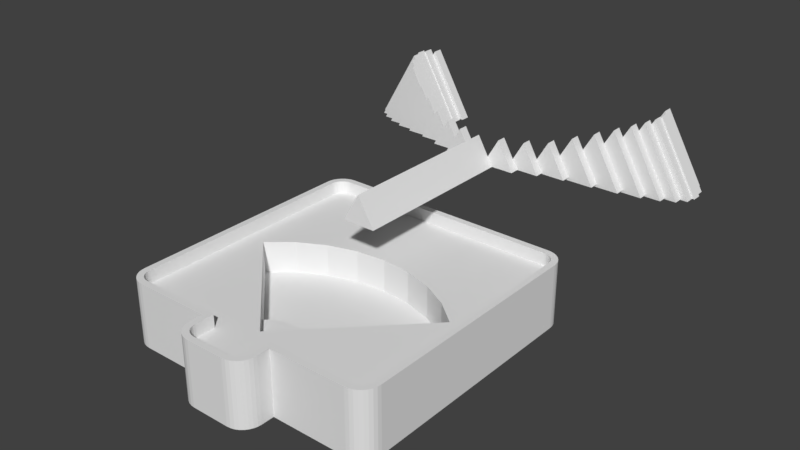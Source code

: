 # Source: Scale-body.blend  (saved by Blender 2.77.0; exported with 4.5.12 LTS)
import bpy
from mathutils import Matrix  # noqa: F401  (used for matrix-valued properties, if any)

bpy.ops.wm.read_factory_settings(use_empty=True)
scene = bpy.context.scene
scene.name = 'Scene'

# ---- collections
col_collection_1 = bpy.data.collections.new('Collection 1'); scene.collection.children.link(col_collection_1)

# ---- world
world_world = bpy.data.worlds.new('World'); scene.world = world_world
world_world.color = (0.05088, 0.05088, 0.05088)
world_world.use_sun_shadow = False
world_world.sun_shadow_jitter_overblur = 0.0
world_world.cycles.sampling_method = 'MANUAL'

# ---- meshes
me_scale_neck = bpy.data.meshes.new('Scale-Neck')
me_scale_neck.from_pydata([(1.399, -5.012, 5.363), (0.5625, -4.263, 5.363), (1.399, -4.263, 5.363), (-1.193, -5.012, 5.363), (-1.193, -4.263, 5.363), (0.1027, -5.012, 7.608), (0.9807, -4.263, 6.087), (0.1027, -4.263, 7.608), (-1.193, -4.263, 5.363), (-0.7752, -4.263, 6.087), (-0.3571, -4.263, 5.363), (-1.653, -4.263, 7.608), (-2.949, -4.263, 5.363), (1.859, -4.263, 7.608), (3.155, -4.263, 5.363), (0.5625, -4.263, 5.363), (2.275, -3.515, 5.363), (3.155, -3.515, 5.363), (0.5625, -3.515, 5.363), (2.715, -3.515, 6.125), (1.859, -3.515, 7.608), (3.571, -3.515, 7.608), (4.868, -3.515, 5.363), (2.275, -3.515, 5.363), (-0.3571, -3.515, 5.363), (-2.949, -3.515, 5.363), (-1.653, -3.515, 7.608), (-2.949, -3.515, 5.363), (-2.51, -3.515, 6.125), (-2.07, -3.515, 5.363), (-3.366, -3.515, 7.608), (-4.662, -3.515, 5.363), (3.786, -2.767, 5.363), (4.868, -2.767, 5.363), (2.275, -2.767, 5.363), (4.327, -2.767, 6.3), (3.571, -2.767, 7.608), (5.199, -2.767, 7.81), (3.728, -2.767, 5.262), (6.67, -2.767, 5.262), (-2.07, -2.767, 5.363), (-3.58, -2.767, 5.363), (-4.662, -2.767, 5.363), (-3.366, -2.767, 7.608), (-4.121, -2.767, 6.3), (-4.993, -2.767, 7.81), (-6.464, -2.767, 5.262), (-3.522, -2.767, 5.262), (4.94, -2.018, 5.262), (6.67, -2.018, 5.262), (3.728, -2.018, 5.262), (5.805, -2.018, 6.76), (5.199, -2.018, 7.81), (4.796, -2.018, 5.012), (6.701, -2.018, 8.311), (8.605, -2.018, 5.012), (-4.735, -2.018, 5.262), (-3.522, -2.018, 5.262), (-6.464, -2.018, 5.262), (-4.993, -2.018, 7.81), (-5.6, -2.018, 6.76), (-6.495, -2.018, 8.311), (-8.4, -2.018, 5.012), (-4.59, -2.018, 5.012), (5.878, -1.27, 5.012), (8.605, -1.27, 5.012), (4.796, -1.27, 5.012), (7.241, -1.27, 7.374), (6.701, -1.27, 8.311), (5.749, -1.27, 4.789), (8.04, -1.27, 8.757), (10.33, -1.27, 4.789), (-5.672, -1.27, 5.012), (-4.59, -1.27, 5.012), (-8.4, -1.27, 5.012), (-6.495, -1.27, 8.311), (-7.036, -1.27, 7.374), (-7.834, -1.27, 8.757), (-10.13, -1.27, 4.789), (-5.543, -1.27, 4.789), (6.672, -0.5218, 4.789), (10.33, -0.5218, 4.789), (5.749, -0.5218, 4.789), (8.502, -0.5218, 7.957), (8.04, -0.5218, 8.757), (6.562, -0.5218, 4.598), (9.184, -0.5218, 9.138), (11.81, -0.5218, 4.598), (-6.467, -0.5218, 4.789), (-5.543, -0.5218, 4.789), (-10.13, -0.5218, 4.789), (-7.834, -0.5218, 8.757), (-8.296, -0.5218, 7.957), (-8.978, -0.5218, 9.138), (-11.6, -0.5218, 4.598), (-6.357, -0.5218, 4.598), (7.306, 0.2265, 4.598), (11.81, 0.2265, 4.598), (6.562, 0.2265, 4.598), (9.555, 0.2265, 8.495), (9.184, 0.2265, 9.138), (7.217, 0.2265, 4.445), (10.1, 0.2265, 9.445), (12.99, 0.2265, 4.445), (-7.1, 0.2265, 4.598), (-6.357, 0.2265, 4.598), (-11.6, 0.2265, 4.598), (-8.978, 0.2265, 9.138), (-9.35, 0.2265, 8.495), (-9.899, 0.2265, 9.445), (-12.79, 0.2265, 4.445), (-7.012, 0.2265, 4.445), (7.761, 0.9748, 4.445), (12.99, 0.9748, 4.445), (7.217, 0.9748, 4.445), (10.38, 0.9748, 8.974), (10.1, 0.9748, 9.445), (7.696, 0.9748, 4.332), (10.78, 0.9748, 9.67), (13.86, 0.9748, 4.332), (-7.556, 0.9748, 4.445), (-7.012, 0.9748, 4.445), (-12.79, 0.9748, 4.445), (-9.899, 0.9748, 9.445), (-10.17, 0.9748, 8.974), (-10.57, 0.9748, 9.67), (-13.65, 0.9748, 4.332), (-7.491, 0.9748, 4.332), (8.029, 1.723, 4.332), (13.86, 1.723, 4.332), (7.696, 1.723, 4.332), (10.94, 1.723, 9.382), (10.78, 1.723, 9.67), (7.989, 1.723, 4.264), (11.19, 1.723, 9.807), (14.39, 1.723, 4.264), (-7.823, 1.723, 4.332), (-7.491, 1.723, 4.332), (-13.65, 1.723, 4.332), (-10.57, 1.723, 9.67), (-10.74, 1.723, 9.382), (-10.98, 1.723, 9.807), (-14.18, 1.723, 4.264), (-7.783, 1.723, 4.264), (8.1, 2.471, 4.264), (14.39, 2.471, 4.264), (7.989, 2.471, 4.264), (11.25, 2.471, 9.71), (11.19, 2.471, 9.807), (8.087, 2.471, 4.241), (14.57, 2.471, 4.241), (11.33, 2.471, 9.853), (-7.895, 2.471, 4.264), (-7.783, 2.471, 4.264), (-14.18, 2.471, 4.264), (-10.98, 2.471, 9.807), (-11.04, 2.471, 9.71), (-11.12, 2.471, 9.853), (-7.882, 2.471, 4.241), (-14.36, 2.471, 4.241), (14.57, 3.22, 4.241), (8.087, 3.22, 4.241), (11.33, 3.22, 9.853), (8.1, 3.22, 4.264), (11.25, 3.22, 9.71), (14.39, 3.22, 4.264), (7.989, 3.22, 4.264), (11.19, 3.22, 9.807), (-7.882, 3.22, 4.241), (-14.36, 3.22, 4.241), (-11.04, 3.22, 9.71), (-11.12, 3.22, 9.853), (-7.895, 3.22, 4.264), (-10.98, 3.22, 9.807), (-7.783, 3.22, 4.264), (-14.18, 3.22, 4.264), (14.39, 3.968, 4.264), (7.989, 3.968, 4.264), (11.19, 3.968, 9.807), (8.029, 3.968, 4.332), (10.94, 3.968, 9.382), (13.86, 3.968, 4.332), (7.696, 3.968, 4.332), (10.78, 3.968, 9.67), (-7.783, 3.968, 4.264), (-14.18, 3.968, 4.264), (-10.74, 3.968, 9.382), (-10.98, 3.968, 9.807), (-7.823, 3.968, 4.332), (-10.57, 3.968, 9.67), (-7.491, 3.968, 4.332), (-13.65, 3.968, 4.332), (13.86, 4.716, 4.332), (7.696, 4.716, 4.332), (10.78, 4.716, 9.67), (-7.491, 4.716, 4.332), (-13.65, 4.716, 4.332), (-10.57, 4.716, 9.67), (1.399, -5.012, 5.363), (-1.193, -5.012, 5.363), (0.1027, -5.012, 7.608), (-1.193, -17.73, 5.363), (0.1027, -17.73, 7.608), (1.399, -17.73, 5.363)], [], [(0, 1, 2), (3, 1, 0), (1, 3, 4), (5, 6, 7), (0, 6, 5), (6, 0, 2), (3, 8, 4), (8, 3, 9), (5, 9, 3), (9, 5, 7), (6, 9, 7), (6, 10, 9), (1, 10, 6), (4, 10, 1), (10, 4, 8), (11, 8, 9), (8, 11, 12), (2, 13, 6), (2, 14, 13), (15, 2, 1), (2, 15, 14), (5, 3, 0), (14, 16, 17), (15, 16, 14), (16, 15, 18), (13, 19, 20), (14, 19, 13), (19, 14, 17), (1, 18, 15), (6, 18, 1), (18, 6, 20), (20, 6, 13), (17, 21, 19), (17, 22, 21), (23, 17, 16), (17, 23, 22), (16, 20, 19), (20, 16, 18), (8, 24, 10), (25, 8, 12), (8, 25, 24), (9, 26, 11), (26, 9, 24), (24, 9, 10), (12, 27, 25), (27, 12, 28), (11, 28, 12), (28, 11, 26), (24, 28, 26), (24, 29, 28), (25, 29, 24), (29, 25, 27), (30, 27, 28), (27, 30, 31), (22, 32, 33), (23, 32, 22), (32, 23, 34), (21, 35, 36), (22, 35, 21), (35, 22, 33), (16, 34, 23), (19, 34, 16), (34, 19, 36), (36, 19, 21), (33, 37, 35), (38, 33, 32), (33, 39, 37), (39, 33, 38), (32, 36, 35), (36, 32, 34), (27, 40, 29), (27, 41, 40), (31, 41, 27), (41, 31, 42), (28, 43, 30), (43, 28, 40), (40, 28, 29), (31, 44, 42), (30, 44, 31), (44, 30, 43), (45, 42, 44), (42, 45, 46), (47, 42, 46), (42, 47, 41), (40, 44, 43), (44, 40, 41), (39, 48, 49), (38, 48, 39), (48, 38, 50), (37, 51, 52), (39, 51, 37), (51, 39, 49), (32, 50, 38), (35, 50, 32), (50, 35, 52), (52, 35, 37), (48, 53, 49), (49, 54, 51), (49, 55, 54), (55, 49, 53), (48, 52, 51), (52, 48, 50), (47, 56, 57), (46, 56, 47), (56, 46, 58), (44, 59, 45), (59, 44, 57), (41, 57, 44), (57, 41, 47), (46, 60, 58), (45, 60, 46), (60, 45, 59), (61, 58, 60), (62, 58, 61), (63, 58, 62), (58, 63, 56), (57, 60, 59), (60, 57, 56), (55, 64, 65), (53, 64, 55), (64, 53, 66), (54, 67, 68), (55, 67, 54), (67, 55, 65), (48, 66, 53), (51, 66, 48), (66, 51, 68), (68, 51, 54), (64, 69, 65), (65, 70, 67), (65, 71, 70), (71, 65, 69), (64, 68, 67), (68, 64, 66), (63, 72, 73), (62, 72, 63), (72, 62, 74), (60, 75, 61), (75, 60, 73), (56, 73, 60), (73, 56, 63), (62, 76, 74), (61, 76, 62), (76, 61, 75), (77, 74, 76), (78, 74, 77), (79, 74, 78), (74, 79, 72), (73, 76, 75), (76, 73, 72), (71, 80, 81), (69, 80, 71), (80, 69, 82), (70, 83, 84), (71, 83, 70), (83, 71, 81), (64, 82, 69), (67, 82, 64), (82, 67, 84), (84, 67, 70), (80, 85, 81), (81, 86, 83), (81, 87, 86), (87, 81, 85), (80, 84, 83), (84, 80, 82), (79, 88, 89), (78, 88, 79), (88, 78, 90), (76, 91, 77), (91, 76, 89), (72, 89, 76), (89, 72, 79), (78, 92, 90), (77, 92, 78), (92, 77, 91), (93, 90, 92), (94, 90, 93), (95, 90, 94), (90, 95, 88), (89, 92, 91), (92, 89, 88), (87, 96, 97), (85, 96, 87), (96, 85, 98), (86, 99, 100), (87, 99, 86), (99, 87, 97), (80, 98, 85), (83, 98, 80), (98, 83, 100), (100, 83, 86), (96, 101, 97), (97, 102, 99), (97, 103, 102), (103, 97, 101), (96, 100, 99), (100, 96, 98), (95, 104, 105), (94, 104, 95), (104, 94, 106), (92, 107, 93), (107, 92, 105), (88, 105, 92), (105, 88, 95), (94, 108, 106), (93, 108, 94), (108, 93, 107), (109, 106, 108), (110, 106, 109), (111, 106, 110), (106, 111, 104), (105, 108, 107), (108, 105, 104), (103, 112, 113), (101, 112, 103), (112, 101, 114), (102, 115, 116), (103, 115, 102), (115, 103, 113), (96, 114, 101), (99, 114, 96), (114, 99, 116), (116, 99, 102), (112, 117, 113), (113, 118, 115), (113, 119, 118), (119, 113, 117), (112, 116, 115), (116, 112, 114), (111, 120, 121), (110, 120, 111), (120, 110, 122), (108, 123, 109), (123, 108, 121), (104, 121, 108), (121, 104, 111), (110, 124, 122), (109, 124, 110), (124, 109, 123), (125, 122, 124), (126, 122, 125), (127, 122, 126), (122, 127, 120), (121, 124, 123), (124, 121, 120), (119, 128, 129), (117, 128, 119), (128, 117, 130), (118, 131, 132), (119, 131, 118), (131, 119, 129), (112, 130, 117), (115, 130, 112), (130, 115, 132), (132, 115, 118), (128, 133, 129), (129, 134, 131), (129, 135, 134), (135, 129, 133), (128, 132, 131), (132, 128, 130), (127, 136, 137), (126, 136, 127), (136, 126, 138), (124, 139, 125), (139, 124, 137), (120, 137, 124), (137, 120, 127), (126, 140, 138), (125, 140, 126), (140, 125, 139), (141, 138, 140), (142, 138, 141), (143, 138, 142), (138, 143, 136), (137, 140, 139), (140, 137, 136), (135, 144, 145), (133, 144, 135), (144, 133, 146), (134, 147, 148), (135, 147, 134), (147, 135, 145), (128, 146, 133), (131, 146, 128), (146, 131, 148), (148, 131, 134), (149, 145, 144), (145, 149, 150), (145, 151, 147), (151, 145, 150), (144, 148, 147), (148, 144, 146), (143, 152, 153), (142, 152, 143), (152, 142, 154), (140, 155, 141), (155, 140, 153), (136, 153, 140), (153, 136, 143), (142, 156, 154), (141, 156, 142), (156, 141, 155), (157, 154, 156), (154, 158, 152), (154, 159, 158), (159, 154, 157), (153, 156, 155), (156, 153, 152), (149, 160, 150), (160, 149, 161), (151, 160, 162), (160, 151, 150), (144, 163, 161), (163, 144, 164), (144, 161, 149), (164, 144, 147), (164, 147, 162), (162, 147, 151), (162, 165, 164), (160, 165, 162), (161, 165, 160), (165, 161, 163), (166, 164, 167), (164, 166, 163), (159, 168, 158), (168, 159, 169), (156, 170, 171), (170, 156, 172), (156, 171, 157), (152, 172, 156), (172, 152, 168), (168, 152, 158), (159, 171, 169), (171, 159, 157), (172, 173, 170), (173, 172, 174), (172, 168, 175), (175, 171, 170), (175, 169, 171), (169, 175, 168), (163, 176, 165), (177, 163, 166), (163, 177, 176), (164, 178, 167), (178, 164, 176), (176, 164, 165), (166, 179, 177), (179, 166, 180), (167, 180, 166), (180, 167, 178), (178, 181, 180), (176, 181, 178), (177, 181, 176), (181, 177, 179), (182, 180, 183), (180, 182, 179), (172, 184, 174), (185, 172, 175), (172, 185, 184), (173, 186, 187), (174, 186, 173), (186, 174, 188), (188, 174, 184), (170, 185, 175), (185, 170, 187), (187, 170, 173), (188, 189, 186), (189, 188, 190), (188, 184, 191), (191, 187, 186), (191, 185, 187), (185, 191, 184), (179, 192, 181), (193, 179, 182), (179, 193, 192), (180, 194, 183), (194, 180, 192), (192, 180, 181), (182, 194, 193), (194, 182, 183), (192, 193, 194), (188, 195, 190), (196, 188, 191), (188, 196, 195), (189, 195, 197), (195, 189, 190), (186, 196, 191), (196, 186, 197), (197, 186, 189), (195, 196, 197), (200, 198, 199), (202, 201, 203), (198, 200, 202, 203), (199, 198, 203, 201), (200, 199, 201, 202)])
_uv = me_scale_neck.uv_layers.new(name='UVMap')
_uv.uv.foreach_set('vector', [0.8319, 0.9108, 0.8098, 0.9353, 0.8098, 0.9108, 0.8319, 0.9869, 0.8098, 0.9353, 0.8319, 0.9108, 0.8098, 0.9353, 0.8319, 0.9869, 0.8098, 0.9869, 0.8761, 0.9107, 0.854, 0.9623, 0.854, 0.9107, 0.8761, 0.9869, 0.854, 0.9623, 0.8761, 0.9107, 0.854, 0.9623, 0.8761, 0.9869, 0.854, 0.9869, 0.6284, 0.9977, 0.6505, 0.9977, 0.6505, 0.9977, 0.6505, 0.9977, 0.6284, 0.9977, 0.6505, 0.9731, 0.6284, 0.9215, 0.6505, 0.9731, 0.6284, 0.9977, 0.6505, 0.9731, 0.6284, 0.9215, 0.6505, 0.9215, 0.8428, 0.1265, 0.8878, 0.1007, 0.8878, 0.1523, 0.8428, 0.1265, 0.8664, 0.08843, 0.8878, 0.1007, 0.8428, 0.1019, 0.8664, 0.08843, 0.8428, 0.1265, 0.8878, 0.07615, 0.8664, 0.08843, 0.8428, 0.1019, 0.8664, 0.08843, 0.8878, 0.07615, 0.8878, 0.07615, 0.8878, 0.0, 0.8428, 0.05036, 0.8428, 0.02579, 0.8428, 0.05036, 0.8878, 0.0, 0.8878, 0.07615, 0.08777, 0.7642, 0.1327, 0.8145, 0.08777, 0.7887, 0.08777, 0.7642, 0.1327, 0.7384, 0.1327, 0.8145, 0.06636, 0.7764, 0.08777, 0.7642, 0.06636, 0.7764, 0.08777, 0.7642, 0.06636, 0.7764, 0.1327, 0.7384, 0.2986, 0.819, 0.2323, 0.7809, 0.2986, 0.7428, 0.8098, 0.9108, 0.7877, 0.9366, 0.7877, 0.9108, 0.8098, 0.9869, 0.7877, 0.9366, 0.8098, 0.9108, 0.7877, 0.9366, 0.8098, 0.9869, 0.7877, 0.9869, 0.3539, 0.9089, 0.3318, 0.9592, 0.3318, 0.9089, 0.3539, 0.985, 0.3318, 0.9592, 0.3539, 0.9089, 0.3318, 0.9592, 0.3539, 0.985, 0.3318, 0.985, 0.9779, 0.356, 1.0, 0.356, 0.9779, 0.356, 0.9779, 0.3315, 1.0, 0.356, 0.9779, 0.356, 1.0, 0.356, 0.9779, 0.3315, 1.0, 0.2799, 1.0, 0.2799, 0.9779, 0.3315, 0.9779, 0.2799, 0.562, 0.7663, 0.4957, 0.7785, 0.5395, 0.7534, 0.562, 0.7663, 0.562, 0.8166, 0.4957, 0.7785, 0.562, 0.7405, 0.562, 0.7663, 0.562, 0.7405, 0.562, 0.7663, 0.562, 0.7405, 0.562, 0.8166, 0.06636, 0.8397, 0.1102, 0.8907, 0.06636, 0.8655, 0.1102, 0.8907, 0.06636, 0.8397, 0.1102, 0.8145, 0.7419, 0.9217, 0.7198, 0.8972, 0.7419, 0.8972, 0.7198, 0.9733, 0.7419, 0.9217, 0.7419, 0.9733, 0.7419, 0.9217, 0.7198, 0.9733, 0.7198, 0.8972, 0.6977, 0.9217, 0.7198, 0.9733, 0.6977, 0.9733, 0.7198, 0.9733, 0.6977, 0.9217, 0.7198, 0.8972, 0.7198, 0.8972, 0.6977, 0.9217, 0.6977, 0.8972, 0.9779, 0.4322, 1.0, 0.4322, 1.0, 0.4322, 1.0, 0.4322, 0.9779, 0.4322, 1.0, 0.4063, 0.9779, 0.356, 1.0, 0.4063, 0.9779, 0.4322, 1.0, 0.4063, 0.9779, 0.356, 1.0, 0.356, 0.06636, 0.7384, 0.04384, 0.8016, 0.0, 0.7764, 0.06636, 0.7384, 0.06636, 0.7887, 0.04384, 0.8016, 0.06636, 0.8145, 0.06636, 0.7887, 0.06636, 0.7384, 0.06636, 0.7887, 0.06636, 0.8145, 0.06636, 0.8145, 0.5395, 0.8166, 0.4957, 0.8676, 0.4957, 0.8418, 0.4957, 0.8676, 0.5395, 0.8166, 0.5395, 0.8928, 0.8983, 0.9084, 0.8761, 0.9402, 0.8761, 0.9084, 0.8983, 0.9846, 0.8761, 0.9402, 0.8983, 0.9084, 0.8761, 0.9402, 0.8983, 0.9846, 0.8761, 0.9846, 0.854, 0.9108, 0.8319, 0.9552, 0.8319, 0.9108, 0.854, 0.9869, 0.8319, 0.9552, 0.854, 0.9108, 0.8319, 0.9552, 0.854, 0.9869, 0.8319, 0.9869, 0.3207, 0.9239, 0.2986, 0.9239, 0.3207, 0.9239, 0.3207, 0.9497, 0.2986, 0.9239, 0.3207, 0.9239, 0.2986, 0.9239, 0.3207, 0.9497, 0.2986, 1.0, 0.2986, 1.0, 0.3207, 0.9497, 0.3207, 1.0, 0.3625, 0.7651, 0.4071, 0.8224, 0.3625, 0.7968, 0.3318, 0.7792, 0.3625, 0.7651, 0.3348, 0.7809, 0.3625, 0.7651, 0.4071, 0.736, 0.4071, 0.8224, 0.4071, 0.736, 0.3625, 0.7651, 0.3318, 0.7792, 0.7142, 0.8432, 0.7529, 0.8972, 0.7142, 0.875, 0.7529, 0.8972, 0.7142, 0.8432, 0.7529, 0.821, 0.3539, 0.9592, 0.376, 0.985, 0.3539, 0.985, 0.3539, 0.9592, 0.376, 0.9406, 0.376, 0.985, 0.3539, 0.9089, 0.376, 0.9406, 0.3539, 0.9592, 0.376, 0.9406, 0.3539, 0.9089, 0.376, 0.9089, 0.8983, 0.9342, 0.9204, 0.9845, 0.8983, 0.9845, 0.9204, 0.9845, 0.8983, 0.9342, 0.9204, 0.9084, 0.9204, 0.9084, 0.8983, 0.9342, 0.8983, 0.9084, 1.0, 0.4322, 0.9779, 0.4639, 0.9779, 0.4322, 1.0, 0.5083, 0.9779, 0.4639, 1.0, 0.4322, 0.9779, 0.4639, 1.0, 0.5083, 0.9779, 0.5083, 0.4824, 0.736, 0.4378, 0.7934, 0.4378, 0.7616, 0.4378, 0.7934, 0.4824, 0.736, 0.4824, 0.8224, 0.4071, 0.7792, 0.4378, 0.7934, 0.4824, 0.8224, 0.4378, 0.7934, 0.4071, 0.7792, 0.4101, 0.7775, 0.7142, 0.8972, 0.6756, 0.8432, 0.7142, 0.821, 0.6756, 0.8432, 0.7142, 0.8972, 0.6756, 0.875, 0.9646, 0.9809, 0.9867, 0.9301, 0.9867, 0.9809, 0.9646, 0.8944, 0.9867, 0.9301, 0.9646, 0.9809, 0.9867, 0.9301, 0.9646, 0.8944, 0.9867, 0.8944, 0.4957, 0.9792, 0.5178, 0.9436, 0.5178, 0.9792, 0.4957, 0.8928, 0.5178, 0.9436, 0.4957, 0.9792, 0.5178, 0.9436, 0.4957, 0.8928, 0.5178, 0.8928, 0.9204, 0.9775, 0.9425, 0.9809, 0.9204, 0.9809, 0.9204, 0.9457, 0.9425, 0.9809, 0.9204, 0.9775, 0.9425, 0.9809, 0.9204, 0.9457, 0.9425, 0.8945, 0.9425, 0.8945, 0.9204, 0.9457, 0.9204, 0.8945, 0.8156, 0.2507, 0.823, 0.2465, 0.8156, 0.3015, 0.8156, 0.3015, 0.7255, 0.3025, 0.7714, 0.2761, 0.8156, 0.3015, 0.823, 0.3584, 0.7255, 0.3025, 0.823, 0.3584, 0.8156, 0.3015, 0.823, 0.2465, 0.3318, 0.8403, 0.3628, 0.9089, 0.3318, 0.8911, 0.3628, 0.9089, 0.3318, 0.8403, 0.3628, 0.8224, 0.9646, 0.8945, 0.9425, 0.9301, 0.9425, 0.8945, 0.9646, 0.9809, 0.9425, 0.9301, 0.9646, 0.8945, 0.9425, 0.9301, 0.9646, 0.9809, 0.9425, 0.9809, 0.06636, 0.9259, 0.08848, 0.9771, 0.06636, 0.9771, 0.08848, 0.9771, 0.06636, 0.9259, 0.08848, 0.8907, 0.06636, 0.8941, 0.08848, 0.8907, 0.06636, 0.9259, 0.08848, 0.8907, 0.06636, 0.8941, 0.06636, 0.8907, 0.6756, 0.9836, 0.6977, 0.9328, 0.6977, 0.9836, 0.6756, 0.8972, 0.6977, 0.9328, 0.6756, 0.9836, 0.6977, 0.9328, 0.6756, 0.8972, 0.6977, 0.8972, 0.7255, 0.1906, 0.8156, 0.1915, 0.7714, 0.2169, 0.823, 0.1346, 0.8156, 0.1915, 0.7255, 0.1906, 0.823, 0.2465, 0.8156, 0.1915, 0.823, 0.1346, 0.8156, 0.1915, 0.823, 0.2465, 0.8156, 0.2423, 0.3939, 0.9089, 0.3628, 0.8403, 0.3939, 0.8224, 0.3628, 0.8403, 0.3939, 0.9089, 0.3628, 0.8911, 0.416, 0.9343, 0.4381, 0.8542, 0.4381, 0.9343, 0.416, 0.8224, 0.4381, 0.8542, 0.416, 0.9343, 0.4381, 0.8542, 0.416, 0.8224, 0.4381, 0.8224, 0.4381, 0.9343, 0.4603, 0.9026, 0.4603, 0.9343, 0.4381, 0.8224, 0.4603, 0.9026, 0.4381, 0.9343, 0.4603, 0.9026, 0.4381, 0.8224, 0.4603, 0.8224, 1.0, 0.1765, 0.9779, 0.168, 1.0, 0.168, 1.0, 0.2273, 0.9779, 0.168, 1.0, 0.1765, 0.9779, 0.168, 1.0, 0.2273, 0.9779, 0.2799, 0.9779, 0.2799, 1.0, 0.2273, 1.0, 0.2799, 0.8362, 0.003786, 0.8428, 0.0, 0.8362, 0.08391, 0.8362, 0.08391, 0.7255, 0.0673, 0.7664, 0.04385, 0.8362, 0.08391, 0.8428, 0.1346, 0.7255, 0.0673, 0.8428, 0.1346, 0.8362, 0.08391, 0.8428, 0.0, 0.5868, 0.8325, 0.6145, 0.9285, 0.5868, 0.9126, 0.6145, 0.9285, 0.5868, 0.8325, 0.6145, 0.8166, 0.416, 0.8224, 0.3939, 0.8542, 0.3939, 0.8224, 0.416, 0.9343, 0.3939, 0.8542, 0.416, 0.8224, 0.3939, 0.8542, 0.416, 0.9343, 0.3939, 0.9343, 0.4603, 0.8817, 0.4824, 0.9343, 0.4603, 0.9343, 0.4824, 0.9343, 0.4603, 0.8817, 0.4824, 0.8224, 0.4603, 0.8309, 0.4824, 0.8224, 0.4603, 0.8817, 0.4824, 0.8224, 0.4603, 0.8309, 0.4603, 0.8224, 0.9953, 0.0, 0.9732, 0.08011, 0.9732, 5.253e-09, 0.9953, 0.1119, 0.9732, 0.08011, 0.9953, 0.0, 0.9732, 0.08011, 0.9953, 0.1119, 0.9732, 0.1119, 0.6534, 0.7537, 0.7642, 0.7371, 0.6943, 0.7772, 0.7708, 0.6864, 0.7642, 0.7371, 0.6534, 0.7537, 0.7708, 0.821, 0.7642, 0.7371, 0.7708, 0.6864, 0.7642, 0.7371, 0.7708, 0.821, 0.7642, 0.8172, 0.1936, 0.9309, 0.1659, 0.8349, 0.1936, 0.819, 0.1659, 0.8349, 0.1936, 0.9309, 0.1659, 0.915, 0.1323, 0.8145, 0.1102, 0.922, 0.1102, 0.8145, 0.1323, 0.9491, 0.1102, 0.922, 0.1323, 0.8145, 0.1102, 0.922, 0.1323, 0.9491, 0.1102, 0.9491, 0.2157, 0.9536, 0.2378, 0.9264, 0.2378, 0.9536, 0.2157, 0.819, 0.2378, 0.9264, 0.2157, 0.9536, 0.2378, 0.9264, 0.2157, 0.819, 0.2378, 0.819, 0.6534, 0.948, 0.6756, 0.9556, 0.6534, 0.9556, 0.6534, 0.8679, 0.6756, 0.9556, 0.6534, 0.948, 0.6756, 0.9556, 0.6534, 0.8679, 0.6756, 0.821, 0.6756, 0.821, 0.6534, 0.8679, 0.6534, 0.821, 0.782, 0.3816, 0.7877, 0.3784, 0.782, 0.4891, 0.782, 0.4891, 0.6534, 0.4554, 0.6884, 0.4354, 0.782, 0.4891, 0.7877, 0.5324, 0.6534, 0.4554, 0.7877, 0.5324, 0.782, 0.4891, 0.7877, 0.3784, 0.5395, 0.8302, 0.5632, 0.9512, 0.5395, 0.9377, 0.5632, 0.9512, 0.5395, 0.8302, 0.5632, 0.8166, 0.2157, 0.819, 0.1936, 0.8461, 0.1936, 0.819, 0.2157, 0.9536, 0.1936, 0.8461, 0.2157, 0.819, 0.1936, 0.8461, 0.2157, 0.9536, 0.1936, 0.9536, 0.2378, 0.9067, 0.2599, 0.9536, 0.2378, 0.9536, 0.2599, 0.9536, 0.2378, 0.9067, 0.2599, 0.819, 0.2378, 0.8265, 0.2599, 0.819, 0.2378, 0.9067, 0.2599, 0.819, 0.2378, 0.8265, 0.2378, 0.819, 0.2599, 0.9535, 0.2821, 0.8461, 0.2821, 0.9535, 0.2599, 0.819, 0.2821, 0.8461, 0.2599, 0.9535, 0.2821, 0.8461, 0.2599, 0.819, 0.2821, 0.819, 0.7877, 0.5324, 0.7527, 0.6599, 0.7527, 0.5524, 0.7877, 0.6864, 0.7527, 0.6599, 0.7877, 0.5324, 0.6534, 0.6094, 0.7527, 0.6599, 0.7877, 0.6864, 0.7527, 0.6599, 0.6534, 0.6094, 0.6591, 0.6062, 0.5868, 0.9512, 0.5632, 0.8302, 0.5868, 0.8166, 0.5632, 0.8302, 0.5868, 0.9512, 0.5632, 0.9377, 0.9541, 0.0, 0.932, 0.1322, 0.932, 0.0, 0.9541, 0.154, 0.932, 0.1322, 0.9541, 0.0, 0.932, 0.1322, 0.9541, 0.154, 0.932, 0.154, 2.643e-08, 0.9685, 0.02212, 0.9467, 0.02212, 0.9685, 0.0, 0.8145, 0.02212, 0.9467, 2.643e-08, 0.9685, 0.02212, 0.9467, 0.0, 0.8145, 0.02212, 0.8145, 0.04424, 0.821, 0.02212, 0.8145, 0.04424, 0.8145, 0.04424, 0.9284, 0.02212, 0.8145, 0.04424, 0.821, 0.02212, 0.8145, 0.04424, 0.9284, 0.02212, 0.9685, 0.02212, 0.9685, 0.04424, 0.9284, 0.04424, 0.9685, 0.1433, 0.5714, 0.1478, 0.5687, 0.1433, 0.7035, 0.1433, 0.7035, 0.0, 0.6536, 0.02809, 0.6374, 0.1433, 0.7035, 0.1478, 0.7384, 0.0, 0.6536, 0.1478, 0.7384, 0.1433, 0.7035, 0.1478, 0.5687, 0.9541, 0.01092, 0.9732, 0.154, 0.9541, 0.1431, 0.9732, 0.154, 0.9541, 0.01092, 0.9732, 0.0, 0.932, 0.0, 0.9099, 0.02183, 0.9099, 0.0, 0.932, 0.154, 0.9099, 0.02183, 0.932, 0.0, 0.9099, 0.02183, 0.932, 0.154, 0.9099, 0.154, 0.8878, 0.1139, 0.9099, 0.154, 0.8878, 0.154, 0.9099, 0.154, 0.8878, 0.1139, 0.9099, 0.0, 0.8878, 0.006467, 0.9099, 0.0, 0.8878, 0.1139, 0.9099, 0.0, 0.8878, 0.006467, 0.8878, 1.401e-08, 0.06636, 0.8145, 0.04424, 0.9467, 0.04424, 0.8145, 0.06636, 0.9685, 0.04424, 0.9467, 0.06636, 0.8145, 0.04424, 0.9467, 0.06636, 0.9685, 0.04424, 0.9685, 0.3318, 0.6512, 0.4751, 0.6012, 0.3599, 0.6673, 0.4796, 0.5664, 0.4751, 0.6012, 0.3318, 0.6512, 0.4796, 0.736, 0.4751, 0.6012, 0.4796, 0.5664, 0.4751, 0.6012, 0.4796, 0.736, 0.4751, 0.7334, 0.7719, 0.975, 0.7529, 0.8319, 0.7719, 0.821, 0.7529, 0.8319, 0.7719, 0.975, 0.7529, 0.9641, 0.8098, 0.3628, 0.7877, 0.5164, 0.7877, 0.3628, 0.8098, 0.5324, 0.7877, 0.5164, 0.8098, 0.3628, 0.7877, 0.5164, 0.8098, 0.5324, 0.7877, 0.5324, 0.854, 0.3628, 0.8319, 0.3788, 0.8319, 0.3628, 0.854, 0.5324, 0.8319, 0.3788, 0.854, 0.3628, 0.8319, 0.3788, 0.854, 0.5324, 0.8319, 0.5324, 0.8983, 0.5272, 0.9204, 0.5324, 0.8983, 0.5324, 0.8983, 0.395, 0.9204, 0.5324, 0.8983, 0.5272, 0.9204, 0.5324, 0.8983, 0.395, 0.9204, 0.3628, 0.9204, 0.3628, 0.8983, 0.395, 0.8983, 0.3628, 0.6501, 0.5613, 0.6534, 0.5594, 0.6501, 0.715, 0.6501, 0.715, 0.4957, 0.65, 0.5162, 0.6381, 0.6501, 0.715, 0.6534, 0.7405, 0.4957, 0.65, 0.6534, 0.7405, 0.6501, 0.715, 0.6534, 0.5594, 0.1478, 0.5767, 0.1618, 0.7384, 0.1478, 0.7304, 0.1618, 0.7384, 0.1478, 0.5767, 0.1618, 0.5687, 0.8319, 0.3628, 0.8098, 0.3788, 0.8098, 0.3628, 0.8319, 0.5324, 0.8098, 0.3788, 0.8319, 0.3628, 0.8098, 0.3788, 0.8319, 0.5324, 0.8098, 0.5324, 0.854, 0.5002, 0.8761, 0.5324, 0.854, 0.5324, 0.8761, 0.5324, 0.854, 0.5002, 0.8761, 0.3628, 0.854, 0.368, 0.8761, 0.3628, 0.854, 0.5002, 0.8761, 0.3628, 0.854, 0.368, 0.854, 0.3628, 0.8983, 0.3628, 0.8761, 0.5164, 0.8761, 0.3628, 0.8983, 0.5324, 0.8761, 0.5164, 0.8983, 0.3628, 0.8761, 0.5164, 0.8983, 0.5324, 0.8761, 0.5324, 0.4957, 0.4689, 0.6501, 0.4039, 0.5162, 0.4807, 0.6534, 0.3784, 0.6501, 0.4039, 0.4957, 0.4689, 0.6534, 0.5594, 0.6501, 0.4039, 0.6534, 0.3784, 0.6501, 0.4039, 0.6534, 0.5594, 0.6501, 0.5575, 0.4936, 0.736, 0.4796, 0.5744, 0.4936, 0.5664, 0.4796, 0.5744, 0.4936, 0.736, 0.4796, 0.728, 0.9425, 0.8945, 0.9646, 0.7232, 0.9646, 0.8945, 0.9425, 0.7134, 0.9646, 0.7232, 0.9425, 0.8945, 0.9646, 0.7232, 0.9425, 0.7134, 0.9646, 0.7134, 0.3207, 0.7428, 0.2986, 0.7526, 0.2986, 0.7428, 0.3207, 0.9239, 0.2986, 0.7526, 0.3207, 0.7428, 0.2986, 0.7526, 0.3207, 0.9239, 0.2986, 0.9239, 0.9646, 0.8906, 0.9867, 0.8944, 0.9646, 0.8944, 0.9646, 0.737, 0.9867, 0.8944, 0.9646, 0.8906, 0.9867, 0.8944, 0.9646, 0.737, 0.9867, 0.7134, 0.9867, 0.7134, 0.9646, 0.737, 0.9646, 0.7134, 0.4957, 0.5641, 0.4957, 0.5664, 0.3464, 0.4784, 0.3464, 0.4784, 0.4957, 0.3784, 0.4957, 0.3928, 0.3464, 0.4784, 0.3318, 0.4724, 0.4957, 0.3784, 0.3318, 0.4724, 0.3464, 0.4784, 0.4957, 0.5664, 0.7792, 0.6913, 0.7877, 0.8674, 0.7792, 0.8626, 0.7877, 0.8674, 0.7792, 0.6913, 0.7877, 0.6864, 0.9646, 0.5324, 0.9425, 0.5421, 0.9425, 0.5324, 0.9646, 0.7134, 0.9425, 0.5421, 0.9646, 0.5324, 0.9425, 0.5421, 0.9646, 0.7134, 0.9425, 0.7134, 0.9425, 0.737, 0.9204, 0.7134, 0.9425, 0.7134, 0.9204, 0.7134, 0.9425, 0.737, 0.9204, 0.8945, 0.9425, 0.8907, 0.9204, 0.8945, 0.9425, 0.737, 0.9204, 0.8945, 0.9425, 0.8907, 0.9425, 0.8945, 0.9779, 0.3491, 0.9558, 0.5203, 0.9558, 0.3491, 0.9779, 0.5301, 0.9558, 0.5203, 0.9779, 0.3491, 0.9558, 0.5203, 0.9779, 0.5301, 0.9558, 0.5301, 0.4957, 0.1904, 0.4831, 0.3689, 0.4831, 0.1976, 0.4957, 0.3784, 0.4831, 0.3689, 0.4957, 0.1904, 0.3318, 0.2844, 0.4831, 0.3689, 0.4957, 0.3784, 0.4831, 0.3689, 0.3318, 0.2844, 0.3338, 0.2832, 0.1633, 0.9194, 0.1548, 0.7432, 0.1633, 0.7384, 0.1548, 0.7432, 0.1633, 0.9194, 0.1548, 0.9145, 0.8098, 0.9108, 0.8319, 0.726, 0.8319, 0.9108, 0.8098, 0.7228, 0.8319, 0.726, 0.8098, 0.9108, 0.8319, 0.726, 0.8098, 0.7228, 0.8319, 0.7228, 0.8673, 0.3561, 0.8894, 0.3528, 0.8894, 0.3561, 0.8673, 0.168, 0.8894, 0.3528, 0.8673, 0.3561, 0.8894, 0.3528, 0.8673, 0.168, 0.8894, 0.168, 0.9115, 0.3537, 0.9336, 0.356, 0.9115, 0.356, 0.9115, 0.1824, 0.9336, 0.356, 0.9115, 0.3537, 0.9336, 0.356, 0.9115, 0.1824, 0.9336, 0.168, 0.9336, 0.168, 0.9115, 0.1824, 0.9115, 0.168, 0.0, 0.09518, 0.1617, 0.003202, 0.0006795, 0.09557, 0.1617, 0.003202, 0.0, 0.09518, 0.1659, 0.0, 0.1617, 0.003202, 0.1659, 0.1904, 0.1617, 0.1879, 0.1659, 0.1904, 0.1617, 0.003202, 0.1659, 0.0, 0.7763, 0.688, 0.7792, 0.8744, 0.7763, 0.8728, 0.7792, 0.8744, 0.7763, 0.688, 0.7792, 0.6864, 0.8098, 0.7228, 0.7877, 0.726, 0.7877, 0.7228, 0.8098, 0.9108, 0.7877, 0.726, 0.8098, 0.7228, 0.7877, 0.726, 0.8098, 0.9108, 0.7877, 0.9108, 0.8983, 0.7348, 0.8761, 0.7204, 0.8983, 0.7204, 0.8761, 0.7204, 0.8983, 0.7348, 0.8761, 0.9084, 0.8983, 0.9061, 0.8761, 0.9084, 0.8983, 0.7348, 0.8761, 0.9084, 0.8983, 0.9061, 0.8983, 0.9084, 0.1548, 0.7384, 0.1327, 0.9231, 0.1327, 0.7384, 0.1548, 0.9263, 0.1327, 0.9231, 0.1548, 0.7384, 0.1327, 0.9231, 0.1548, 0.9263, 0.1327, 0.9263, 0.3318, 0.1904, 0.3276, 0.3775, 0.3276, 0.1928, 0.3276, 0.3775, 0.1659, 0.2855, 0.1666, 0.2852, 0.3276, 0.3775, 0.3318, 0.3807, 0.1659, 0.2855, 0.3318, 0.3807, 0.3276, 0.3775, 0.3318, 0.1904, 0.3265, 0.5687, 0.3237, 0.3824, 0.3265, 0.3807, 0.3237, 0.3824, 0.3265, 0.5687, 0.3237, 0.5671, 0.8452, 0.3584, 0.823, 0.168, 0.8452, 0.168, 0.823, 0.168, 0.8452, 0.3584, 0.823, 0.3584, 0.7877, 0.7228, 0.8098, 0.5324, 0.8098, 0.7228, 0.8098, 0.5324, 0.7877, 0.7228, 0.7877, 0.5324, 0.8673, 0.1688, 0.8452, 0.1688, 0.8452, 0.168, 0.8452, 0.1688, 0.8673, 0.1688, 0.8452, 0.3535, 0.8673, 0.1688, 0.8452, 0.168, 0.8673, 0.168, 0.8452, 0.3535, 0.8673, 0.1688, 0.8673, 0.3535, 0.8452, 0.3535, 0.8673, 0.3535, 0.8452, 0.3584, 0.8452, 0.3584, 0.8673, 0.3535, 0.8673, 0.3584, 0.1659, 0.09518, 0.3311, 0.005232, 0.1701, 0.0976, 0.3318, 0.0, 0.3311, 0.005232, 0.1659, 0.09518, 0.3318, 0.1904, 0.3311, 0.005232, 0.3318, 0.0, 0.3311, 0.005232, 0.3318, 0.1904, 0.3311, 0.19, 0.7734, 0.6864, 0.7763, 0.8728, 0.7734, 0.8744, 0.7763, 0.8728, 0.7734, 0.6864, 0.7763, 0.688, 0.854, 0.7228, 0.8319, 0.5324, 0.854, 0.5324, 0.8319, 0.5324, 0.854, 0.7228, 0.8319, 0.7228, 0.8319, 0.5372, 0.8098, 0.5372, 0.8098, 0.5324, 0.8098, 0.5372, 0.8319, 0.5372, 0.8098, 0.722, 0.8319, 0.5372, 0.8098, 0.5324, 0.8319, 0.5324, 0.8319, 0.722, 0.8098, 0.722, 0.8319, 0.5372, 0.8098, 0.722, 0.8319, 0.722, 0.8098, 0.7228, 0.8098, 0.7228, 0.8319, 0.722, 0.8319, 0.7228, 0.8761, 0.5324, 0.854, 0.7227, 0.854, 0.5324, 0.854, 0.7227, 0.8761, 0.5324, 0.8761, 0.7227, 0.3294, 0.5671, 0.3265, 0.3807, 0.3294, 0.3824, 0.3265, 0.3807, 0.3294, 0.5671, 0.3265, 0.5687, 0.0006795, 0.2859, 0.0, 0.2855, 0.1617, 0.1936, 0.1617, 0.1936, 0.1659, 0.3807, 0.1617, 0.3783, 0.1617, 0.1936, 0.1659, 0.1904, 0.1659, 0.3807, 0.1659, 0.1904, 0.1617, 0.1936, 0.0, 0.2855, 0.8761, 0.9075, 0.854, 0.7227, 0.8761, 0.7227, 0.854, 0.9107, 0.8761, 0.9075, 0.8761, 0.9107, 0.8761, 0.9075, 0.854, 0.9107, 0.854, 0.7227, 0.8894, 0.3528, 0.9115, 0.3561, 0.8894, 0.3561, 0.9115, 0.3561, 0.8894, 0.3528, 0.9115, 0.168, 0.9115, 0.168, 0.8894, 0.3528, 0.8894, 0.168, 0.9204, 0.5324, 0.8983, 0.5347, 0.8983, 0.5324, 0.8983, 0.5347, 0.9204, 0.5324, 0.8983, 0.706, 0.9204, 0.7204, 0.8983, 0.706, 0.9204, 0.5324, 0.8983, 0.706, 0.9204, 0.7204, 0.8983, 0.7204, 0.1639, 0.3807, 0.1513, 0.5592, 0.1513, 0.3879, 0.1639, 0.5687, 0.1513, 0.5592, 0.1639, 0.3807, 0.0, 0.4747, 0.1513, 0.5592, 0.1639, 0.5687, 0.1513, 0.5592, 0.0, 0.4747, 0.002026, 0.4736, 0.3292, 0.9239, 0.3207, 0.7477, 0.3292, 0.7428, 0.3207, 0.7477, 0.3292, 0.9239, 0.3207, 0.919, 0.8319, 0.9075, 0.854, 0.9108, 0.8319, 0.9108, 0.854, 0.7228, 0.8319, 0.9075, 0.8319, 0.7228, 0.8319, 0.9075, 0.854, 0.7228, 0.854, 0.9108, 0.8761, 0.7204, 0.8983, 0.706, 0.8983, 0.7204, 0.8761, 0.5324, 0.8983, 0.706, 0.8761, 0.7204, 0.8983, 0.706, 0.8761, 0.5324, 0.8983, 0.5347, 0.8983, 0.5347, 0.8761, 0.5324, 0.8983, 0.5324, 0.9204, 0.9051, 0.8983, 0.7204, 0.9204, 0.7204, 0.8983, 0.7204, 0.9204, 0.9051, 0.8983, 0.9084, 0.8983, 0.9084, 0.9204, 0.9051, 0.9204, 0.9084, 0.4851, 0.7409, 0.4936, 0.9171, 0.4851, 0.9122, 0.4936, 0.9171, 0.4851, 0.7409, 0.4936, 0.736, 0.4957, 0.1857, 0.4957, 0.188, 0.3464, 0.1001, 0.3464, 0.1001, 0.4957, 0.0, 0.4957, 0.0144, 0.3464, 0.1001, 0.3318, 0.09401, 0.4957, 0.0, 0.3318, 0.09401, 0.3464, 0.1001, 0.4957, 0.188, 0.9336, 0.3588, 0.9558, 0.5301, 0.9336, 0.5301, 0.9558, 0.3491, 0.9336, 0.3588, 0.9336, 0.3491, 0.9336, 0.3588, 0.9558, 0.3491, 0.9558, 0.5301, 0.6505, 0.7502, 0.6284, 0.7405, 0.6505, 0.7405, 0.6284, 0.7405, 0.6505, 0.7502, 0.6284, 0.9215, 0.6284, 0.9215, 0.6505, 0.7502, 0.6505, 0.9215, 0.9646, 0.7134, 0.9867, 0.5324, 0.9867, 0.7134, 0.9867, 0.5324, 0.9646, 0.7134, 0.9646, 0.5324, 0.3237, 0.7428, 0.1659, 0.6523, 0.3237, 0.5618, 0.9336, 0.3393, 0.9558, 0.3491, 0.9336, 0.3491, 0.9558, 0.168, 0.9336, 0.3393, 0.9336, 0.168, 0.9336, 0.3393, 0.9558, 0.168, 0.9558, 0.3491, 0.9425, 0.5324, 0.9204, 0.7134, 0.9204, 0.5324, 0.9204, 0.7134, 0.9425, 0.5324, 0.9425, 0.7134, 0.9779, 0.3393, 0.9558, 0.168, 0.9779, 0.168, 0.9558, 0.168, 0.9779, 0.3393, 0.9558, 0.349, 0.9558, 0.349, 0.9779, 0.3393, 0.9779, 0.349, 0.3237, 0.5618, 0.1659, 0.4713, 0.3237, 0.3807, 0.2323, 0.7428, 0.2323, 0.819, 0.1659, 0.7809, 0.6284, 0.7405, 0.6284, 0.8166, 0.562, 0.7785, 0.4957, 1.401e-08, 0.5723, 0.0, 0.5723, 0.3735, 0.4957, 0.3735, 0.5723, 2.801e-08, 0.6489, 0.0, 0.6489, 0.3735, 0.5723, 0.3735, 0.6489, 0.0, 0.7255, 1.401e-08, 0.7255, 0.3735, 0.6489, 0.3735])
me_scale_neck.use_remesh_preserve_volume = False
me_scale_neck.use_remesh_preserve_attributes = False
me_scale_neck.use_mirror_vertex_groups = False
me_scale_neck.update()
me_scale_body = bpy.data.meshes.new('Scale-body')
me_scale_body.from_pydata([(10.5, 9.0, 2.5), (10.47, 9.293, -2.5), (10.47, 9.293, 2.5), (10.5, 9.0, -2.5), (-10.5, -9.0, -2.5), (-10.5, 9.0, 2.5), (-10.5, 9.0, -2.5), (-10.5, -9.0, 2.5), (9.0, 10.5, -2.5), (-9.0, 10.5, 2.5), (9.0, 10.5, 2.5), (-9.0, 10.5, -2.5), (-3.0, -10.5, 2.5), (-2.5, -11.5, 2.5), (-2.5, -10.0, 2.5), (-2.971, -11.79, 2.5), (-3.0, -11.5, 2.5), (-2.747, -12.33, 2.5), (-2.561, -12.56, 2.5), (-2.886, -12.07, 2.5), (-9.0, -10.0, 2.5), (-9.0, -10.5, 2.5), (-9.195, -9.981, 2.5), (-9.293, -10.47, 2.5), (-9.383, -9.924, 2.5), (-9.574, -10.39, 2.5), (-9.556, -9.831, 2.5), (-9.833, -10.25, 2.5), (-9.707, -9.707, 2.5), (-10.06, -10.06, 2.5), (-9.831, -9.556, 2.5), (-10.25, -9.833, 2.5), (-9.924, -9.383, 2.5), (-10.39, -9.574, 2.5), (-9.981, -9.195, 2.5), (-10.47, -9.293, 2.5), (-10.0, -9.0, 2.5), (-10.0, 9.0, 2.5), (-10.06, 10.06, 2.5), (-10.25, 9.833, 2.5), (-10.39, 9.574, 2.5), (-10.47, 9.293, 2.5), (10.0, 9.0, 2.5), (10.5, -9.0, 2.5), (9.981, 9.195, 2.5), (10.39, 9.574, 2.5), (10.0, -9.0, 2.5), (9.924, 9.383, 2.5), (10.25, 9.833, 2.5), (10.47, -9.293, 2.5), (9.831, 9.556, 2.5), (10.06, 10.06, 2.5), (9.981, -9.195, 2.5), (10.39, -9.574, 2.5), (9.707, 9.707, 2.5), (9.833, 10.25, 2.5), (9.556, 9.831, 2.5), (9.574, 10.39, 2.5), (9.383, 9.924, 2.5), (9.293, 10.47, 2.5), (9.195, 9.981, 2.5), (9.0, 10.0, 2.5), (-9.0, 10.0, 2.5), (-9.195, 9.981, 2.5), (-9.293, 10.47, 2.5), (-9.383, 9.924, 2.5), (-9.574, 10.39, 2.5), (-9.556, 9.831, 2.5), (-9.833, 10.25, 2.5), (-9.707, 9.707, 2.5), (-9.831, 9.556, 2.5), (-9.924, 9.383, 2.5), (-9.981, 9.195, 2.5), (9.924, -9.383, 2.5), (10.25, -9.833, 2.5), (9.831, -9.556, 2.5), (10.06, -10.06, 2.5), (9.707, -9.707, 2.5), (9.833, -10.25, 2.5), (9.556, -9.831, 2.5), (9.574, -10.39, 2.5), (9.383, -9.924, 2.5), (9.293, -10.47, 2.5), (9.195, -9.981, 2.5), (9.0, -10.0, 2.5), (9.0, -10.5, 2.5), (3.0, -10.5, 2.5), (2.5, -11.5, 2.5), (3.0, -11.5, 2.5), (2.971, -11.79, 2.5), (2.481, -11.7, 2.5), (2.886, -12.07, 2.5), (2.5, -10.0, 2.5), (2.424, -11.88, 2.5), (2.747, -12.33, 2.5), (2.331, -12.06, 2.5), (2.561, -12.56, 2.5), (2.207, -12.21, 2.5), (2.333, -12.75, 2.5), (2.056, -12.33, 2.5), (2.074, -12.89, 2.5), (1.883, -12.42, 2.5), (1.793, -12.97, 2.5), (1.695, -12.48, 2.5), (1.5, -12.5, 2.5), (1.5, -13.0, 2.5), (-1.5, -12.5, 2.5), (-1.5, -13.0, 2.5), (-1.695, -12.48, 2.5), (-1.793, -12.97, 2.5), (-1.883, -12.42, 2.5), (-2.074, -12.89, 2.5), (-2.056, -12.33, 2.5), (-2.333, -12.75, 2.5), (-2.207, -12.21, 2.5), (-2.331, -12.06, 2.5), (-2.424, -11.88, 2.5), (-2.481, -11.7, 2.5), (-10.39, 9.574, -2.5), (-10.25, 9.833, -2.5), (10.5, -9.0, -2.5), (10.47, -9.293, -2.5), (10.39, -9.574, -2.5), (-9.0, -10.5, -2.5), (-3.0, -10.5, -2.5), (3.0, -10.5, -2.5), (9.0, -10.5, -2.5), (10.06, 10.06, -2.5), (9.833, 10.25, -2.5), (9.574, 10.39, -2.5), (-9.574, 10.39, -2.5), (-9.833, 10.25, -2.5), (-10.47, 9.293, -2.5), (-10.06, 10.06, -2.5), (10.25, -9.833, -2.5), (10.06, -10.06, -2.5), (9.574, -10.39, -2.5), (9.833, -10.25, -2.5), (-10.39, -9.574, -2.5), (-10.47, -9.293, -2.5), (1.5, -13.0, -2.5), (3.0, -11.5, -2.5), (2.971, -11.79, -2.5), (10.39, 9.574, -2.5), (10.25, 9.833, -2.5), (9.293, -10.47, -2.5), (9.293, 10.47, -2.5), (2.886, -12.07, -2.5), (2.747, -12.33, -2.5), (2.561, -12.56, -2.5), (2.333, -12.75, -2.5), (2.074, -12.89, -2.5), (1.793, -12.97, -2.5), (-1.5, -13.0, -2.5), (-3.0, -11.5, -2.5), (-1.793, -12.97, -2.5), (-2.074, -12.89, -2.5), (-2.333, -12.75, -2.5), (-2.561, -12.56, -2.5), (-2.747, -12.33, -2.5), (-2.886, -12.07, -2.5), (-2.971, -11.79, -2.5), (-9.293, -10.47, -2.5), (-9.574, -10.39, -2.5), (-9.833, -10.25, -2.5), (-9.293, 10.47, -2.5), (-10.06, -10.06, -2.5), (-10.25, -9.833, -2.5), (10.0, 9.0, 1.5), (9.981, 9.195, 1.5), (-10.0, 9.0, 1.5), (-10.0, -9.0, 1.5), (-9.0, 10.0, 1.5), (9.0, 10.0, 1.5), (-9.831, 9.556, 1.5), (-9.924, 9.383, 1.5), (10.0, -9.0, 1.5), (9.924, -9.383, 1.5), (9.981, -9.195, 1.5), (-2.5, -10.0, 1.5), (-9.0, -10.0, 1.5), (9.0, -10.0, 1.5), (2.5, -10.0, 1.5), (9.831, 9.556, 1.5), (9.707, 9.707, 1.5), (9.556, 9.831, 1.5), (-9.981, 9.195, 1.5), (-9.707, 9.707, 1.5), (9.707, -9.707, 1.5), (9.831, -9.556, 1.5), (9.556, -9.831, 1.5), (9.383, -9.924, 1.5), (8.485, 0.0, 1.5), (9.924, 9.383, 1.5), (9.383, 9.924, 1.5), (9.195, 9.981, 1.5), (4.592, 2.601, 1.5), (9.195, -9.981, 1.5), (6.667, 1.492, 1.5), (2.341, 3.284, 1.5), (0.0, 3.515, 1.5), (-2.341, 3.284, 1.5), (-4.592, 2.601, 1.5), (-6.667, 1.492, 1.5), (1.5, -12.5, 1.5), (2.5, -11.5, 1.5), (2.481, -11.7, 1.5), (2.424, -11.88, 1.5), (2.331, -12.06, 1.5), (2.207, -12.21, 1.5), (2.056, -12.33, 1.5), (1.883, -12.42, 1.5), (1.695, -12.48, 1.5), (0.0, -8.485, 1.5), (-1.5, -12.5, 1.5), (-2.5, -11.5, 1.5), (-1.695, -12.48, 1.5), (-1.883, -12.42, 1.5), (-2.056, -12.33, 1.5), (-2.207, -12.21, 1.5), (-2.331, -12.06, 1.5), (-2.424, -11.88, 1.5), (-8.485, 0.0, 1.5), (-9.195, 9.981, 1.5), (-9.383, 9.924, 1.5), (-9.556, 9.831, 1.5), (-9.195, -9.981, 1.5), (-9.383, -9.924, 1.5), (-9.556, -9.831, 1.5), (-9.707, -9.707, 1.5), (-9.831, -9.556, 1.5), (-9.924, -9.383, 1.5), (-9.981, -9.195, 1.5), (-2.481, -11.7, 1.5), (2.121, -6.364, 0.5), (8.485, 0.0, -1.0), (2.121, -6.364, -0.5), (0.0, -8.485, -1.0), (0.0, -8.485, -0.5), (0.0, -8.485, 0.5), (-2.121, -6.364, 0.5), (-8.485, 0.0, -1.0), (-2.121, -6.364, -0.5), (0.0, 3.515, -1.0), (2.341, 3.284, -1.0), (4.592, 2.601, -1.0), (-6.667, 1.492, -1.0), (-4.592, 2.601, -1.0), (6.667, 1.492, -1.0), (-2.341, 3.284, -1.0), (1.148, -5.714, -0.5), (0.5853, -5.543, 0.5), (1.148, -5.714, 0.5), (0.5853, -5.543, -0.5), (-1.148, -5.714, -0.5), (-1.667, -5.991, 0.5), (-1.148, -5.714, 0.5), (-1.667, -5.991, -0.5), (1.667, -5.991, 0.5), (1.667, -5.991, -0.5), (0.0, -5.485, -0.5), (-0.5853, -5.543, 0.5), (0.0, -5.485, 0.5), (-0.5853, -5.543, -0.5)], [], [(0, 1, 2), (1, 0, 3), (4, 5, 6), (5, 4, 7), (8, 9, 10), (9, 8, 11), (12, 13, 14), (15, 13, 16), (13, 17, 18), (13, 19, 17), (13, 12, 16), (20, 12, 14), (20, 21, 12), (22, 21, 20), (22, 23, 21), (24, 23, 22), (25, 24, 26), (24, 25, 23), (27, 26, 28), (29, 28, 30), (26, 27, 25), (31, 30, 32), (33, 32, 34), (28, 29, 27), (35, 34, 36), (37, 5, 36), (5, 38, 39), (7, 36, 5), (5, 39, 40), (35, 36, 7), (5, 40, 41), (30, 31, 29), (32, 33, 31), (34, 35, 33), (42, 0, 2), (0, 42, 43), (44, 2, 45), (46, 43, 42), (47, 45, 48), (43, 46, 49), (50, 48, 51), (52, 49, 46), (49, 52, 53), (2, 44, 42), (45, 47, 44), (54, 51, 55), (48, 50, 47), (51, 54, 50), (56, 55, 57), (55, 56, 54), (57, 58, 56), (59, 58, 57), (59, 60, 58), (10, 60, 59), (10, 61, 60), (9, 61, 10), (9, 62, 61), (9, 63, 62), (64, 63, 9), (64, 65, 63), (66, 65, 64), (65, 66, 67), (68, 67, 66), (67, 68, 69), (38, 69, 68), (69, 38, 70), (70, 38, 71), (72, 5, 37), (71, 5, 72), (5, 71, 38), (73, 53, 52), (53, 73, 74), (75, 74, 73), (74, 75, 76), (77, 76, 75), (76, 77, 78), (79, 78, 77), (78, 79, 80), (81, 80, 79), (81, 82, 80), (83, 82, 81), (84, 82, 83), (84, 85, 82), (84, 86, 85), (87, 88, 86), (88, 87, 89), (90, 89, 87), (89, 90, 91), (92, 86, 84), (87, 86, 92), (93, 91, 90), (91, 93, 94), (95, 94, 93), (94, 95, 96), (97, 96, 95), (96, 97, 98), (99, 98, 97), (98, 99, 100), (101, 100, 99), (101, 102, 100), (103, 102, 101), (104, 102, 103), (104, 105, 102), (106, 105, 104), (106, 107, 105), (108, 107, 106), (108, 109, 107), (110, 109, 108), (111, 110, 112), (110, 111, 109), (113, 112, 114), (18, 114, 115), (112, 113, 111), (18, 115, 116), (18, 116, 117), (114, 18, 113), (18, 117, 13), (13, 15, 19), (118, 39, 119), (39, 118, 40), (43, 3, 0), (3, 43, 120), (53, 121, 49), (121, 53, 122), (123, 12, 21), (12, 123, 124), (125, 85, 86), (85, 125, 126), (127, 55, 51), (55, 127, 128), (128, 57, 55), (57, 128, 129), (130, 68, 66), (68, 130, 131), (132, 40, 118), (40, 132, 41), (119, 38, 133), (38, 119, 39), (6, 41, 132), (41, 6, 5), (76, 134, 74), (134, 76, 135), (49, 120, 43), (120, 49, 121), (74, 122, 53), (122, 74, 134), (136, 78, 80), (78, 136, 137), (138, 35, 139), (35, 138, 33), (140, 141, 142), (126, 120, 121), (120, 125, 3), (126, 121, 122), (8, 3, 125), (126, 122, 134), (3, 8, 1), (126, 134, 135), (1, 8, 143), (126, 135, 137), (120, 126, 125), (126, 137, 136), (143, 8, 144), (126, 136, 145), (127, 8, 128), (128, 8, 129), (129, 8, 146), (144, 8, 127), (140, 142, 147), (140, 147, 148), (140, 148, 149), (140, 149, 150), (141, 140, 125), (140, 150, 151), (140, 151, 152), (125, 140, 124), (124, 140, 153), (154, 153, 155), (154, 155, 156), (154, 156, 157), (154, 157, 158), (154, 158, 159), (154, 159, 160), (154, 160, 161), (153, 154, 124), (125, 124, 8), (4, 124, 123), (124, 11, 8), (4, 123, 162), (6, 124, 4), (4, 162, 163), (124, 6, 11), (4, 163, 164), (11, 6, 165), (4, 164, 166), (165, 6, 130), (4, 166, 167), (130, 6, 131), (4, 167, 138), (131, 6, 133), (4, 138, 139), (133, 6, 119), (119, 6, 118), (118, 6, 132), (45, 144, 48), (144, 45, 143), (48, 127, 51), (127, 48, 144), (129, 59, 57), (59, 129, 146), (146, 10, 59), (10, 146, 8), (131, 38, 68), (38, 131, 133), (11, 64, 9), (64, 11, 165), (165, 66, 64), (66, 165, 130), (137, 76, 78), (76, 137, 135), (126, 82, 85), (82, 126, 145), (167, 33, 138), (33, 167, 31), (139, 7, 4), (7, 139, 35), (163, 23, 25), (23, 163, 162), (166, 27, 29), (27, 166, 164), (2, 143, 45), (143, 2, 1), (145, 80, 82), (80, 145, 136), (166, 31, 167), (31, 166, 29), (164, 25, 27), (25, 164, 163), (162, 21, 23), (21, 162, 123), (161, 16, 154), (16, 161, 15), (140, 102, 105), (102, 140, 152), (94, 147, 91), (147, 94, 148), (154, 12, 124), (12, 154, 16), (89, 141, 88), (141, 89, 142), (151, 98, 100), (98, 151, 150), (96, 148, 94), (148, 96, 149), (152, 100, 102), (100, 152, 151), (155, 107, 109), (107, 155, 153), (158, 113, 18), (113, 158, 157), (159, 19, 160), (19, 159, 17), (88, 125, 86), (125, 88, 141), (91, 142, 89), (142, 91, 147), (150, 96, 98), (96, 150, 149), (153, 105, 107), (105, 153, 140), (158, 17, 159), (17, 158, 18), (160, 15, 161), (15, 160, 19), (157, 111, 113), (111, 157, 156), (156, 109, 111), (109, 156, 155), (168, 44, 169), (44, 168, 42), (36, 170, 37), (170, 36, 171), (172, 61, 62), (61, 172, 173), (71, 174, 70), (174, 71, 175), (176, 42, 168), (42, 176, 46), (177, 52, 178), (52, 177, 73), (179, 20, 14), (20, 179, 180), (181, 92, 84), (92, 181, 182), (183, 54, 184), (54, 183, 50), (185, 54, 56), (54, 185, 184), (72, 175, 71), (175, 72, 186), (70, 187, 69), (187, 70, 174), (37, 186, 72), (186, 37, 170), (188, 75, 189), (75, 188, 77), (189, 73, 177), (73, 189, 75), (190, 81, 79), (81, 190, 191), (173, 168, 169), (168, 192, 176), (173, 169, 193), (182, 176, 192), (173, 193, 183), (176, 181, 178), (173, 183, 184), (178, 181, 177), (173, 184, 185), (177, 181, 189), (173, 185, 194), (189, 181, 188), (173, 194, 195), (188, 181, 190), (168, 173, 196), (190, 181, 191), (191, 181, 197), (168, 198, 192), (168, 196, 198), (173, 199, 196), (173, 200, 199), (172, 200, 173), (200, 172, 201), (201, 172, 202), (202, 170, 203), (170, 202, 172), (176, 182, 181), (204, 205, 182), (205, 204, 206), (206, 204, 207), (207, 204, 208), (208, 204, 209), (209, 204, 210), (210, 204, 211), (211, 204, 212), (213, 182, 192), (213, 204, 182), (213, 214, 204), (179, 214, 213), (215, 214, 179), (216, 215, 217), (217, 215, 218), (218, 215, 219), (219, 215, 220), (220, 215, 221), (214, 215, 216), (222, 179, 213), (171, 179, 222), (203, 170, 222), (170, 172, 223), (171, 222, 170), (170, 223, 224), (179, 171, 180), (170, 224, 225), (180, 171, 226), (170, 225, 187), (226, 171, 227), (170, 187, 174), (227, 171, 228), (170, 174, 175), (228, 171, 229), (170, 175, 186), (229, 171, 230), (230, 171, 231), (231, 171, 232), (221, 215, 233), (193, 50, 183), (50, 193, 47), (195, 58, 60), (58, 195, 194), (194, 56, 58), (56, 194, 185), (173, 60, 61), (60, 173, 195), (187, 67, 69), (67, 187, 225), (223, 62, 63), (62, 223, 172), (224, 63, 65), (63, 224, 223), (178, 46, 176), (46, 178, 52), (188, 79, 77), (79, 188, 190), (197, 84, 83), (84, 197, 181), (30, 231, 32), (231, 30, 230), (34, 171, 36), (171, 34, 232), (226, 24, 22), (24, 226, 227), (228, 28, 26), (28, 228, 229), (180, 22, 20), (22, 180, 226), (169, 47, 193), (47, 169, 44), (225, 65, 67), (65, 225, 224), (191, 83, 81), (83, 191, 197), (28, 230, 30), (230, 28, 229), (32, 232, 34), (232, 32, 231), (227, 26, 24), (26, 227, 228), (117, 215, 13), (215, 117, 233), (212, 104, 103), (104, 212, 204), (209, 95, 208), (95, 209, 97), (13, 179, 14), (179, 13, 215), (206, 87, 205), (87, 206, 90), (210, 101, 99), (101, 210, 211), (209, 99, 97), (99, 209, 210), (211, 103, 101), (103, 211, 212), (214, 108, 106), (108, 214, 216), (218, 114, 112), (114, 218, 219), (205, 92, 182), (92, 205, 87), (207, 90, 206), (90, 207, 93), (208, 93, 207), (93, 208, 95), (204, 106, 104), (106, 204, 214), (114, 220, 115), (220, 114, 219), (116, 233, 117), (233, 116, 221), (217, 112, 110), (112, 217, 218), (216, 110, 108), (110, 216, 217), (115, 221, 116), (221, 115, 220), (234, 235, 236), (237, 236, 235), (236, 237, 238), (235, 234, 192), (213, 234, 239), (234, 213, 192), (222, 240, 241), (213, 240, 222), (240, 213, 239), (242, 241, 240), (237, 242, 238), (242, 237, 241), (243, 199, 200), (199, 243, 244), (244, 196, 199), (196, 244, 245), (246, 202, 203), (202, 246, 247), (241, 203, 222), (203, 241, 246), (248, 192, 198), (192, 248, 235), (249, 200, 201), (200, 249, 243), (245, 198, 196), (198, 245, 248), (247, 201, 202), (201, 247, 249), (237, 248, 245), (237, 245, 244), (237, 244, 243), (248, 237, 235), (249, 237, 243), (247, 237, 249), (246, 237, 247), (237, 246, 241), (250, 251, 252), (251, 250, 253), (254, 255, 256), (255, 254, 257), (236, 258, 234), (258, 236, 259), (260, 261, 262), (261, 260, 263), (259, 252, 258), (252, 259, 250), (257, 240, 255), (240, 257, 242), (263, 256, 261), (256, 263, 254), (253, 262, 251), (262, 253, 260), (239, 234, 258), (239, 258, 252), (239, 252, 251), (239, 251, 262), (261, 239, 262), (256, 239, 261), (255, 239, 256), (240, 239, 255), (236, 238, 259), (259, 238, 250), (250, 238, 253), (238, 260, 253), (238, 263, 260), (238, 254, 263), (238, 257, 254), (238, 242, 257)])
me_scale_body.use_remesh_preserve_volume = False
me_scale_body.use_remesh_preserve_attributes = False
me_scale_body.use_mirror_vertex_groups = False
me_scale_body.update()

# ---- objects
ob_scale_neck = bpy.data.objects.new('Scale-Neck', me_scale_neck)
ob_scale_body = bpy.data.objects.new('Scale-body', me_scale_body)

# ---- transforms, parenting, visibility, modifiers, constraints
ob_scale_neck.location = (0.0, 18.52, 0.0)
ob_scale_neck.lineart.crease_threshold = 0.0
ob_scale_body.location = (0.0, 0.0, 0.0)
ob_scale_body.lineart.crease_threshold = 0.0

# ---- collection membership
col_collection_1.objects.link(ob_scale_neck)
col_collection_1.objects.link(ob_scale_body)

# ---- scene / render settings (as saved in the file)
scene.frame_start = 1; scene.frame_end = 250; scene.frame_set(1)
scene.render.engine = 'BLENDER_EEVEE_NEXT'
scene.render.resolution_percentage = 50
scene.render.dither_intensity = 0.0
scene.cycles.use_denoising = False
scene.cycles.samples = 128
scene.cycles.sampling_pattern = 'TABULATED_SOBOL'
scene.cycles.light_sampling_threshold = 0.0
scene.cycles.use_adaptive_sampling = False
scene.cycles.use_light_tree = False
scene.cycles.blur_glossy = 0.0
scene.cycles.sample_clamp_indirect = 0.0
scene.view_settings.view_transform = 'Standard'
bpy.context.view_layer.update()

# ---- added for rendering (the .blend has no active camera and no usable light): camera, sun
cam_auto = bpy.data.cameras.new('AutoCamera')
cam_auto.lens = 50.0
cam_auto.sensor_width = 36.0
cam_auto.clip_end = 1000.0
ob_auto_camera = bpy.data.objects.new('AutoCamera', cam_auto)
scene.collection.objects.link(ob_auto_camera)
ob_auto_camera.location = (44.5036, -48.1605, 39.1973)
ob_auto_camera.rotation_euler = (1.09748, -7.21219e-08, 0.694738)
scene.camera = ob_auto_camera
light_auto_sun = bpy.data.lights.new('AutoSun', 'SUN')
light_auto_sun.energy = 3.0
light_auto_sun.angle = 0.0523599
ob_auto_sun = bpy.data.objects.new('AutoSun', light_auto_sun)
scene.collection.objects.link(ob_auto_sun)
ob_auto_sun.rotation_euler = (0.872665, 0.174533, 0.523599)
bpy.context.view_layer.update()
